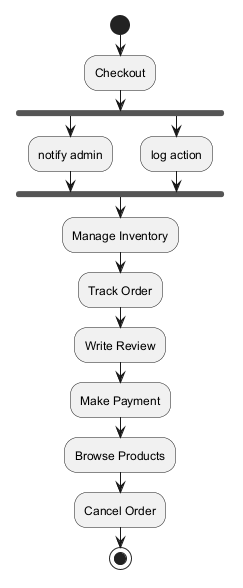

The diagram above was rendered by PlantUML. Its source (embedded in the PNG):
@startuml
skinparam backgroundColor #FFFFFF
skinparam classBackgroundColor #F1F8E9
skinparam classBorderColor #33691E
start
:Checkout;
fork
:notify admin;
fork again
:log action;
end fork
:Manage Inventory;
:Track Order;
:Write Review;
:Make Payment;
:Browse Products;
:Cancel Order;
stop
@enduml